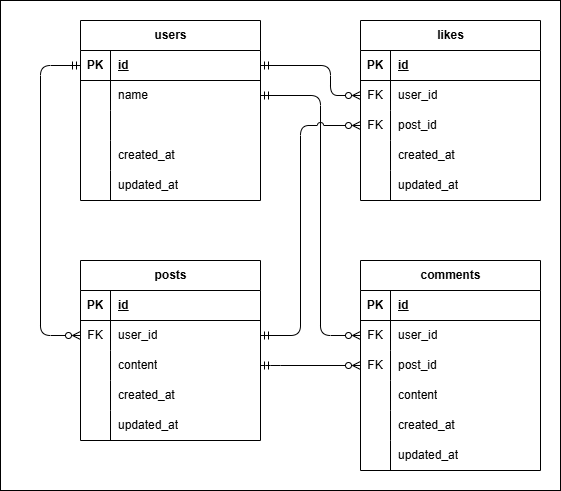

The diagram above was exported from draw.io. Its source (the exported page's mxGraphModel, read from the mxfile embedded in the PNG):
<mxGraphModel dx="804" dy="376" grid="1" gridSize="10" guides="1" tooltips="1" connect="1" arrows="1" fold="1" page="0" pageScale="1" pageWidth="827" pageHeight="1169" background="#ffffff" math="0" shadow="0">
  <root>
    <mxCell id="0" />
    <mxCell id="1" parent="0" />
    <mxCell id="119" value="" style="rounded=0;whiteSpace=wrap;html=1;fillStyle=hatch;gradientColor=none;" parent="1" vertex="1">
      <mxGeometry x="120" y="60" width="560" height="490" as="geometry" />
    </mxCell>
    <mxCell id="44" style="edgeStyle=orthogonalEdgeStyle;html=1;exitX=1;exitY=0.5;exitDx=0;exitDy=0;entryX=1;entryY=0.5;entryDx=0;entryDy=0;startArrow=ERmandOne;startFill=0;endArrow=ERzeroToOne;endFill=0;strokeColor=#FFFFFF;" parent="1" target="52" edge="1">
      <mxGeometry relative="1" as="geometry">
        <mxPoint x="370" y="394" as="sourcePoint" />
        <mxPoint x="370" y="165" as="targetPoint" />
        <Array as="points">
          <mxPoint x="411" y="394" />
          <mxPoint x="411" y="185" />
        </Array>
      </mxGeometry>
    </mxCell>
    <mxCell id="45" value="users" style="shape=table;startSize=30;container=1;collapsible=1;childLayout=tableLayout;fixedRows=1;rowLines=0;fontStyle=1;align=center;resizeLast=1;html=1;" parent="1" vertex="1">
      <mxGeometry x="200" y="80" width="180" height="180" as="geometry" />
    </mxCell>
    <mxCell id="46" value="" style="shape=tableRow;horizontal=0;startSize=0;swimlaneHead=0;swimlaneBody=0;fillColor=none;collapsible=0;dropTarget=0;points=[[0,0.5],[1,0.5]];portConstraint=eastwest;top=0;left=0;right=0;bottom=1;" parent="45" vertex="1">
      <mxGeometry y="30" width="180" height="30" as="geometry" />
    </mxCell>
    <mxCell id="47" value="PK" style="shape=partialRectangle;connectable=0;fillColor=none;top=0;left=0;bottom=0;right=0;fontStyle=1;overflow=hidden;whiteSpace=wrap;html=1;" parent="46" vertex="1">
      <mxGeometry width="30" height="30" as="geometry">
        <mxRectangle width="30" height="30" as="alternateBounds" />
      </mxGeometry>
    </mxCell>
    <mxCell id="48" value="id" style="shape=partialRectangle;connectable=0;fillColor=none;top=0;left=0;bottom=0;right=0;align=left;spacingLeft=6;fontStyle=5;overflow=hidden;whiteSpace=wrap;html=1;" parent="46" vertex="1">
      <mxGeometry x="30" width="150" height="30" as="geometry">
        <mxRectangle width="150" height="30" as="alternateBounds" />
      </mxGeometry>
    </mxCell>
    <mxCell id="49" value="" style="shape=tableRow;horizontal=0;startSize=0;swimlaneHead=0;swimlaneBody=0;fillColor=none;collapsible=0;dropTarget=0;points=[[0,0.5],[1,0.5]];portConstraint=eastwest;top=0;left=0;right=0;bottom=0;" parent="45" vertex="1">
      <mxGeometry y="60" width="180" height="30" as="geometry" />
    </mxCell>
    <mxCell id="50" value="" style="shape=partialRectangle;connectable=0;fillColor=none;top=0;left=0;bottom=0;right=0;editable=1;overflow=hidden;whiteSpace=wrap;html=1;" parent="49" vertex="1">
      <mxGeometry width="30" height="30" as="geometry">
        <mxRectangle width="30" height="30" as="alternateBounds" />
      </mxGeometry>
    </mxCell>
    <mxCell id="51" value="name" style="shape=partialRectangle;connectable=0;fillColor=none;top=0;left=0;bottom=0;right=0;align=left;spacingLeft=6;overflow=hidden;whiteSpace=wrap;html=1;" parent="49" vertex="1">
      <mxGeometry x="30" width="150" height="30" as="geometry">
        <mxRectangle width="150" height="30" as="alternateBounds" />
      </mxGeometry>
    </mxCell>
    <mxCell id="120" style="shape=tableRow;horizontal=0;startSize=0;swimlaneHead=0;swimlaneBody=0;fillColor=none;collapsible=0;dropTarget=0;points=[[0,0.5],[1,0.5]];portConstraint=eastwest;top=0;left=0;right=0;bottom=0;" vertex="1" parent="45">
      <mxGeometry y="90" width="180" height="30" as="geometry" />
    </mxCell>
    <mxCell id="121" style="shape=partialRectangle;connectable=0;fillColor=none;top=0;left=0;bottom=0;right=0;editable=1;overflow=hidden;whiteSpace=wrap;html=1;" vertex="1" parent="120">
      <mxGeometry width="30" height="30" as="geometry">
        <mxRectangle width="30" height="30" as="alternateBounds" />
      </mxGeometry>
    </mxCell>
    <mxCell id="122" style="shape=partialRectangle;connectable=0;fillColor=none;top=0;left=0;bottom=0;right=0;align=left;spacingLeft=6;overflow=hidden;whiteSpace=wrap;html=1;" vertex="1" parent="120">
      <mxGeometry x="30" width="150" height="30" as="geometry">
        <mxRectangle width="150" height="30" as="alternateBounds" />
      </mxGeometry>
    </mxCell>
    <mxCell id="52" value="" style="shape=tableRow;horizontal=0;startSize=0;swimlaneHead=0;swimlaneBody=0;fillColor=none;collapsible=0;dropTarget=0;points=[[0,0.5],[1,0.5]];portConstraint=eastwest;top=0;left=0;right=0;bottom=0;" parent="45" vertex="1">
      <mxGeometry y="120" width="180" height="30" as="geometry" />
    </mxCell>
    <mxCell id="53" value="" style="shape=partialRectangle;connectable=0;fillColor=none;top=0;left=0;bottom=0;right=0;editable=1;overflow=hidden;whiteSpace=wrap;html=1;" parent="52" vertex="1">
      <mxGeometry width="30" height="30" as="geometry">
        <mxRectangle width="30" height="30" as="alternateBounds" />
      </mxGeometry>
    </mxCell>
    <mxCell id="54" value="created_at" style="shape=partialRectangle;connectable=0;fillColor=none;top=0;left=0;bottom=0;right=0;align=left;spacingLeft=6;overflow=hidden;whiteSpace=wrap;html=1;" parent="52" vertex="1">
      <mxGeometry x="30" width="150" height="30" as="geometry">
        <mxRectangle width="150" height="30" as="alternateBounds" />
      </mxGeometry>
    </mxCell>
    <mxCell id="55" value="" style="shape=tableRow;horizontal=0;startSize=0;swimlaneHead=0;swimlaneBody=0;fillColor=none;collapsible=0;dropTarget=0;points=[[0,0.5],[1,0.5]];portConstraint=eastwest;top=0;left=0;right=0;bottom=0;" parent="45" vertex="1">
      <mxGeometry y="150" width="180" height="30" as="geometry" />
    </mxCell>
    <mxCell id="56" value="" style="shape=partialRectangle;connectable=0;fillColor=none;top=0;left=0;bottom=0;right=0;editable=1;overflow=hidden;whiteSpace=wrap;html=1;" parent="55" vertex="1">
      <mxGeometry width="30" height="30" as="geometry">
        <mxRectangle width="30" height="30" as="alternateBounds" />
      </mxGeometry>
    </mxCell>
    <mxCell id="57" value="updated_at" style="shape=partialRectangle;connectable=0;fillColor=none;top=0;left=0;bottom=0;right=0;align=left;spacingLeft=6;overflow=hidden;whiteSpace=wrap;html=1;" parent="55" vertex="1">
      <mxGeometry x="30" width="150" height="30" as="geometry">
        <mxRectangle width="150" height="30" as="alternateBounds" />
      </mxGeometry>
    </mxCell>
    <mxCell id="58" value="posts" style="shape=table;startSize=30;container=1;collapsible=1;childLayout=tableLayout;fixedRows=1;rowLines=0;fontStyle=1;align=center;resizeLast=1;html=1;" parent="1" vertex="1">
      <mxGeometry x="200" y="320" width="180" height="180" as="geometry" />
    </mxCell>
    <mxCell id="59" value="" style="shape=tableRow;horizontal=0;startSize=0;swimlaneHead=0;swimlaneBody=0;fillColor=none;collapsible=0;dropTarget=0;points=[[0,0.5],[1,0.5]];portConstraint=eastwest;top=0;left=0;right=0;bottom=1;" parent="58" vertex="1">
      <mxGeometry y="30" width="180" height="30" as="geometry" />
    </mxCell>
    <mxCell id="60" value="PK" style="shape=partialRectangle;connectable=0;fillColor=none;top=0;left=0;bottom=0;right=0;fontStyle=1;overflow=hidden;whiteSpace=wrap;html=1;" parent="59" vertex="1">
      <mxGeometry width="30" height="30" as="geometry">
        <mxRectangle width="30" height="30" as="alternateBounds" />
      </mxGeometry>
    </mxCell>
    <mxCell id="61" value="id" style="shape=partialRectangle;connectable=0;fillColor=none;top=0;left=0;bottom=0;right=0;align=left;spacingLeft=6;fontStyle=5;overflow=hidden;whiteSpace=wrap;html=1;" parent="59" vertex="1">
      <mxGeometry x="30" width="150" height="30" as="geometry">
        <mxRectangle width="150" height="30" as="alternateBounds" />
      </mxGeometry>
    </mxCell>
    <mxCell id="71" style="shape=tableRow;horizontal=0;startSize=0;swimlaneHead=0;swimlaneBody=0;fillColor=none;collapsible=0;dropTarget=0;points=[[0,0.5],[1,0.5]];portConstraint=eastwest;top=0;left=0;right=0;bottom=0;" parent="58" vertex="1">
      <mxGeometry y="60" width="180" height="30" as="geometry" />
    </mxCell>
    <mxCell id="72" value="FK" style="shape=partialRectangle;connectable=0;fillColor=none;top=0;left=0;bottom=0;right=0;editable=1;overflow=hidden;whiteSpace=wrap;html=1;" parent="71" vertex="1">
      <mxGeometry width="30" height="30" as="geometry">
        <mxRectangle width="30" height="30" as="alternateBounds" />
      </mxGeometry>
    </mxCell>
    <mxCell id="73" value="user_id" style="shape=partialRectangle;connectable=0;fillColor=none;top=0;left=0;bottom=0;right=0;align=left;spacingLeft=6;overflow=hidden;whiteSpace=wrap;html=1;" parent="71" vertex="1">
      <mxGeometry x="30" width="150" height="30" as="geometry">
        <mxRectangle width="150" height="30" as="alternateBounds" />
      </mxGeometry>
    </mxCell>
    <mxCell id="62" value="" style="shape=tableRow;horizontal=0;startSize=0;swimlaneHead=0;swimlaneBody=0;fillColor=none;collapsible=0;dropTarget=0;points=[[0,0.5],[1,0.5]];portConstraint=eastwest;top=0;left=0;right=0;bottom=0;" parent="58" vertex="1">
      <mxGeometry y="90" width="180" height="30" as="geometry" />
    </mxCell>
    <mxCell id="63" value="" style="shape=partialRectangle;connectable=0;fillColor=none;top=0;left=0;bottom=0;right=0;editable=1;overflow=hidden;whiteSpace=wrap;html=1;" parent="62" vertex="1">
      <mxGeometry width="30" height="30" as="geometry">
        <mxRectangle width="30" height="30" as="alternateBounds" />
      </mxGeometry>
    </mxCell>
    <mxCell id="64" value="content" style="shape=partialRectangle;connectable=0;fillColor=none;top=0;left=0;bottom=0;right=0;align=left;spacingLeft=6;overflow=hidden;whiteSpace=wrap;html=1;" parent="62" vertex="1">
      <mxGeometry x="30" width="150" height="30" as="geometry">
        <mxRectangle width="150" height="30" as="alternateBounds" />
      </mxGeometry>
    </mxCell>
    <mxCell id="65" value="" style="shape=tableRow;horizontal=0;startSize=0;swimlaneHead=0;swimlaneBody=0;fillColor=none;collapsible=0;dropTarget=0;points=[[0,0.5],[1,0.5]];portConstraint=eastwest;top=0;left=0;right=0;bottom=0;" parent="58" vertex="1">
      <mxGeometry y="120" width="180" height="30" as="geometry" />
    </mxCell>
    <mxCell id="66" value="" style="shape=partialRectangle;connectable=0;fillColor=none;top=0;left=0;bottom=0;right=0;editable=1;overflow=hidden;whiteSpace=wrap;html=1;" parent="65" vertex="1">
      <mxGeometry width="30" height="30" as="geometry">
        <mxRectangle width="30" height="30" as="alternateBounds" />
      </mxGeometry>
    </mxCell>
    <mxCell id="67" value="created_at" style="shape=partialRectangle;connectable=0;fillColor=none;top=0;left=0;bottom=0;right=0;align=left;spacingLeft=6;overflow=hidden;whiteSpace=wrap;html=1;" parent="65" vertex="1">
      <mxGeometry x="30" width="150" height="30" as="geometry">
        <mxRectangle width="150" height="30" as="alternateBounds" />
      </mxGeometry>
    </mxCell>
    <mxCell id="68" value="" style="shape=tableRow;horizontal=0;startSize=0;swimlaneHead=0;swimlaneBody=0;fillColor=none;collapsible=0;dropTarget=0;points=[[0,0.5],[1,0.5]];portConstraint=eastwest;top=0;left=0;right=0;bottom=0;" parent="58" vertex="1">
      <mxGeometry y="150" width="180" height="30" as="geometry" />
    </mxCell>
    <mxCell id="69" value="" style="shape=partialRectangle;connectable=0;fillColor=none;top=0;left=0;bottom=0;right=0;editable=1;overflow=hidden;whiteSpace=wrap;html=1;" parent="68" vertex="1">
      <mxGeometry width="30" height="30" as="geometry">
        <mxRectangle width="30" height="30" as="alternateBounds" />
      </mxGeometry>
    </mxCell>
    <mxCell id="70" value="updated_at" style="shape=partialRectangle;connectable=0;fillColor=none;top=0;left=0;bottom=0;right=0;align=left;spacingLeft=6;overflow=hidden;whiteSpace=wrap;html=1;" parent="68" vertex="1">
      <mxGeometry x="30" width="150" height="30" as="geometry">
        <mxRectangle width="150" height="30" as="alternateBounds" />
      </mxGeometry>
    </mxCell>
    <mxCell id="74" style="edgeStyle=orthogonalEdgeStyle;html=1;entryX=0;entryY=0.5;entryDx=0;entryDy=0;endArrow=ERmandOne;endFill=0;startArrow=ERzeroToMany;startFill=0;exitX=0;exitY=0.5;exitDx=0;exitDy=0;" parent="1" source="71" target="46" edge="1">
      <mxGeometry relative="1" as="geometry">
        <mxPoint x="165" y="409" as="sourcePoint" />
        <Array as="points">
          <mxPoint x="160" y="395" />
          <mxPoint x="160" y="125" />
        </Array>
      </mxGeometry>
    </mxCell>
    <mxCell id="75" value="likes" style="shape=table;startSize=30;container=1;collapsible=1;childLayout=tableLayout;fixedRows=1;rowLines=0;fontStyle=1;align=center;resizeLast=1;html=1;" parent="1" vertex="1">
      <mxGeometry x="480" y="80" width="180" height="180" as="geometry" />
    </mxCell>
    <mxCell id="76" value="" style="shape=tableRow;horizontal=0;startSize=0;swimlaneHead=0;swimlaneBody=0;fillColor=none;collapsible=0;dropTarget=0;points=[[0,0.5],[1,0.5]];portConstraint=eastwest;top=0;left=0;right=0;bottom=1;" parent="75" vertex="1">
      <mxGeometry y="30" width="180" height="30" as="geometry" />
    </mxCell>
    <mxCell id="77" value="PK" style="shape=partialRectangle;connectable=0;fillColor=none;top=0;left=0;bottom=0;right=0;fontStyle=1;overflow=hidden;whiteSpace=wrap;html=1;" parent="76" vertex="1">
      <mxGeometry width="30" height="30" as="geometry">
        <mxRectangle width="30" height="30" as="alternateBounds" />
      </mxGeometry>
    </mxCell>
    <mxCell id="78" value="id" style="shape=partialRectangle;connectable=0;fillColor=none;top=0;left=0;bottom=0;right=0;align=left;spacingLeft=6;fontStyle=5;overflow=hidden;whiteSpace=wrap;html=1;" parent="76" vertex="1">
      <mxGeometry x="30" width="150" height="30" as="geometry">
        <mxRectangle width="150" height="30" as="alternateBounds" />
      </mxGeometry>
    </mxCell>
    <mxCell id="88" style="shape=tableRow;horizontal=0;startSize=0;swimlaneHead=0;swimlaneBody=0;fillColor=none;collapsible=0;dropTarget=0;points=[[0,0.5],[1,0.5]];portConstraint=eastwest;top=0;left=0;right=0;bottom=0;" parent="75" vertex="1">
      <mxGeometry y="60" width="180" height="30" as="geometry" />
    </mxCell>
    <mxCell id="89" value="FK" style="shape=partialRectangle;connectable=0;fillColor=none;top=0;left=0;bottom=0;right=0;editable=1;overflow=hidden;whiteSpace=wrap;html=1;" parent="88" vertex="1">
      <mxGeometry width="30" height="30" as="geometry">
        <mxRectangle width="30" height="30" as="alternateBounds" />
      </mxGeometry>
    </mxCell>
    <mxCell id="90" value="user_id" style="shape=partialRectangle;connectable=0;fillColor=none;top=0;left=0;bottom=0;right=0;align=left;spacingLeft=6;overflow=hidden;whiteSpace=wrap;html=1;" parent="88" vertex="1">
      <mxGeometry x="30" width="150" height="30" as="geometry">
        <mxRectangle width="150" height="30" as="alternateBounds" />
      </mxGeometry>
    </mxCell>
    <mxCell id="79" value="" style="shape=tableRow;horizontal=0;startSize=0;swimlaneHead=0;swimlaneBody=0;fillColor=none;collapsible=0;dropTarget=0;points=[[0,0.5],[1,0.5]];portConstraint=eastwest;top=0;left=0;right=0;bottom=0;" parent="75" vertex="1">
      <mxGeometry y="90" width="180" height="30" as="geometry" />
    </mxCell>
    <mxCell id="80" value="FK" style="shape=partialRectangle;connectable=0;fillColor=none;top=0;left=0;bottom=0;right=0;editable=1;overflow=hidden;whiteSpace=wrap;html=1;" parent="79" vertex="1">
      <mxGeometry width="30" height="30" as="geometry">
        <mxRectangle width="30" height="30" as="alternateBounds" />
      </mxGeometry>
    </mxCell>
    <mxCell id="81" value="post_id" style="shape=partialRectangle;connectable=0;fillColor=none;top=0;left=0;bottom=0;right=0;align=left;spacingLeft=6;overflow=hidden;whiteSpace=wrap;html=1;" parent="79" vertex="1">
      <mxGeometry x="30" width="150" height="30" as="geometry">
        <mxRectangle width="150" height="30" as="alternateBounds" />
      </mxGeometry>
    </mxCell>
    <mxCell id="82" value="" style="shape=tableRow;horizontal=0;startSize=0;swimlaneHead=0;swimlaneBody=0;fillColor=none;collapsible=0;dropTarget=0;points=[[0,0.5],[1,0.5]];portConstraint=eastwest;top=0;left=0;right=0;bottom=0;" parent="75" vertex="1">
      <mxGeometry y="120" width="180" height="30" as="geometry" />
    </mxCell>
    <mxCell id="83" value="" style="shape=partialRectangle;connectable=0;fillColor=none;top=0;left=0;bottom=0;right=0;editable=1;overflow=hidden;whiteSpace=wrap;html=1;" parent="82" vertex="1">
      <mxGeometry width="30" height="30" as="geometry">
        <mxRectangle width="30" height="30" as="alternateBounds" />
      </mxGeometry>
    </mxCell>
    <mxCell id="84" value="created_at" style="shape=partialRectangle;connectable=0;fillColor=none;top=0;left=0;bottom=0;right=0;align=left;spacingLeft=6;overflow=hidden;whiteSpace=wrap;html=1;" parent="82" vertex="1">
      <mxGeometry x="30" width="150" height="30" as="geometry">
        <mxRectangle width="150" height="30" as="alternateBounds" />
      </mxGeometry>
    </mxCell>
    <mxCell id="85" value="" style="shape=tableRow;horizontal=0;startSize=0;swimlaneHead=0;swimlaneBody=0;fillColor=none;collapsible=0;dropTarget=0;points=[[0,0.5],[1,0.5]];portConstraint=eastwest;top=0;left=0;right=0;bottom=0;" parent="75" vertex="1">
      <mxGeometry y="150" width="180" height="30" as="geometry" />
    </mxCell>
    <mxCell id="86" value="" style="shape=partialRectangle;connectable=0;fillColor=none;top=0;left=0;bottom=0;right=0;editable=1;overflow=hidden;whiteSpace=wrap;html=1;" parent="85" vertex="1">
      <mxGeometry width="30" height="30" as="geometry">
        <mxRectangle width="30" height="30" as="alternateBounds" />
      </mxGeometry>
    </mxCell>
    <mxCell id="87" value="updated_at" style="shape=partialRectangle;connectable=0;fillColor=none;top=0;left=0;bottom=0;right=0;align=left;spacingLeft=6;overflow=hidden;whiteSpace=wrap;html=1;" parent="85" vertex="1">
      <mxGeometry x="30" width="150" height="30" as="geometry">
        <mxRectangle width="150" height="30" as="alternateBounds" />
      </mxGeometry>
    </mxCell>
    <mxCell id="91" value="comments" style="shape=table;startSize=30;container=1;collapsible=1;childLayout=tableLayout;fixedRows=1;rowLines=0;fontStyle=1;align=center;resizeLast=1;html=1;" parent="1" vertex="1">
      <mxGeometry x="480" y="320" width="180" height="210" as="geometry" />
    </mxCell>
    <mxCell id="92" value="" style="shape=tableRow;horizontal=0;startSize=0;swimlaneHead=0;swimlaneBody=0;fillColor=none;collapsible=0;dropTarget=0;points=[[0,0.5],[1,0.5]];portConstraint=eastwest;top=0;left=0;right=0;bottom=1;" parent="91" vertex="1">
      <mxGeometry y="30" width="180" height="30" as="geometry" />
    </mxCell>
    <mxCell id="93" value="PK" style="shape=partialRectangle;connectable=0;fillColor=none;top=0;left=0;bottom=0;right=0;fontStyle=1;overflow=hidden;whiteSpace=wrap;html=1;" parent="92" vertex="1">
      <mxGeometry width="30" height="30" as="geometry">
        <mxRectangle width="30" height="30" as="alternateBounds" />
      </mxGeometry>
    </mxCell>
    <mxCell id="94" value="id" style="shape=partialRectangle;connectable=0;fillColor=none;top=0;left=0;bottom=0;right=0;align=left;spacingLeft=6;fontStyle=5;overflow=hidden;whiteSpace=wrap;html=1;" parent="92" vertex="1">
      <mxGeometry x="30" width="150" height="30" as="geometry">
        <mxRectangle width="150" height="30" as="alternateBounds" />
      </mxGeometry>
    </mxCell>
    <mxCell id="95" style="shape=tableRow;horizontal=0;startSize=0;swimlaneHead=0;swimlaneBody=0;fillColor=none;collapsible=0;dropTarget=0;points=[[0,0.5],[1,0.5]];portConstraint=eastwest;top=0;left=0;right=0;bottom=0;" parent="91" vertex="1">
      <mxGeometry y="60" width="180" height="30" as="geometry" />
    </mxCell>
    <mxCell id="96" value="FK" style="shape=partialRectangle;connectable=0;fillColor=none;top=0;left=0;bottom=0;right=0;editable=1;overflow=hidden;whiteSpace=wrap;html=1;" parent="95" vertex="1">
      <mxGeometry width="30" height="30" as="geometry">
        <mxRectangle width="30" height="30" as="alternateBounds" />
      </mxGeometry>
    </mxCell>
    <mxCell id="97" value="user_id" style="shape=partialRectangle;connectable=0;fillColor=none;top=0;left=0;bottom=0;right=0;align=left;spacingLeft=6;overflow=hidden;whiteSpace=wrap;html=1;" parent="95" vertex="1">
      <mxGeometry x="30" width="150" height="30" as="geometry">
        <mxRectangle width="150" height="30" as="alternateBounds" />
      </mxGeometry>
    </mxCell>
    <mxCell id="98" value="" style="shape=tableRow;horizontal=0;startSize=0;swimlaneHead=0;swimlaneBody=0;fillColor=none;collapsible=0;dropTarget=0;points=[[0,0.5],[1,0.5]];portConstraint=eastwest;top=0;left=0;right=0;bottom=0;" parent="91" vertex="1">
      <mxGeometry y="90" width="180" height="30" as="geometry" />
    </mxCell>
    <mxCell id="99" value="FK" style="shape=partialRectangle;connectable=0;fillColor=none;top=0;left=0;bottom=0;right=0;editable=1;overflow=hidden;whiteSpace=wrap;html=1;" parent="98" vertex="1">
      <mxGeometry width="30" height="30" as="geometry">
        <mxRectangle width="30" height="30" as="alternateBounds" />
      </mxGeometry>
    </mxCell>
    <mxCell id="100" value="post_id" style="shape=partialRectangle;connectable=0;fillColor=none;top=0;left=0;bottom=0;right=0;align=left;spacingLeft=6;overflow=hidden;whiteSpace=wrap;html=1;" parent="98" vertex="1">
      <mxGeometry x="30" width="150" height="30" as="geometry">
        <mxRectangle width="150" height="30" as="alternateBounds" />
      </mxGeometry>
    </mxCell>
    <mxCell id="110" style="shape=tableRow;horizontal=0;startSize=0;swimlaneHead=0;swimlaneBody=0;fillColor=none;collapsible=0;dropTarget=0;points=[[0,0.5],[1,0.5]];portConstraint=eastwest;top=0;left=0;right=0;bottom=0;" parent="91" vertex="1">
      <mxGeometry y="120" width="180" height="30" as="geometry" />
    </mxCell>
    <mxCell id="111" style="shape=partialRectangle;connectable=0;fillColor=none;top=0;left=0;bottom=0;right=0;editable=1;overflow=hidden;whiteSpace=wrap;html=1;" parent="110" vertex="1">
      <mxGeometry width="30" height="30" as="geometry">
        <mxRectangle width="30" height="30" as="alternateBounds" />
      </mxGeometry>
    </mxCell>
    <mxCell id="112" value="content" style="shape=partialRectangle;connectable=0;fillColor=none;top=0;left=0;bottom=0;right=0;align=left;spacingLeft=6;overflow=hidden;whiteSpace=wrap;html=1;" parent="110" vertex="1">
      <mxGeometry x="30" width="150" height="30" as="geometry">
        <mxRectangle width="150" height="30" as="alternateBounds" />
      </mxGeometry>
    </mxCell>
    <mxCell id="101" value="" style="shape=tableRow;horizontal=0;startSize=0;swimlaneHead=0;swimlaneBody=0;fillColor=none;collapsible=0;dropTarget=0;points=[[0,0.5],[1,0.5]];portConstraint=eastwest;top=0;left=0;right=0;bottom=0;" parent="91" vertex="1">
      <mxGeometry y="150" width="180" height="30" as="geometry" />
    </mxCell>
    <mxCell id="102" value="" style="shape=partialRectangle;connectable=0;fillColor=none;top=0;left=0;bottom=0;right=0;editable=1;overflow=hidden;whiteSpace=wrap;html=1;" parent="101" vertex="1">
      <mxGeometry width="30" height="30" as="geometry">
        <mxRectangle width="30" height="30" as="alternateBounds" />
      </mxGeometry>
    </mxCell>
    <mxCell id="103" value="created_at" style="shape=partialRectangle;connectable=0;fillColor=none;top=0;left=0;bottom=0;right=0;align=left;spacingLeft=6;overflow=hidden;whiteSpace=wrap;html=1;" parent="101" vertex="1">
      <mxGeometry x="30" width="150" height="30" as="geometry">
        <mxRectangle width="150" height="30" as="alternateBounds" />
      </mxGeometry>
    </mxCell>
    <mxCell id="104" value="" style="shape=tableRow;horizontal=0;startSize=0;swimlaneHead=0;swimlaneBody=0;fillColor=none;collapsible=0;dropTarget=0;points=[[0,0.5],[1,0.5]];portConstraint=eastwest;top=0;left=0;right=0;bottom=0;" parent="91" vertex="1">
      <mxGeometry y="180" width="180" height="30" as="geometry" />
    </mxCell>
    <mxCell id="105" value="" style="shape=partialRectangle;connectable=0;fillColor=none;top=0;left=0;bottom=0;right=0;editable=1;overflow=hidden;whiteSpace=wrap;html=1;" parent="104" vertex="1">
      <mxGeometry width="30" height="30" as="geometry">
        <mxRectangle width="30" height="30" as="alternateBounds" />
      </mxGeometry>
    </mxCell>
    <mxCell id="106" value="updated_at" style="shape=partialRectangle;connectable=0;fillColor=none;top=0;left=0;bottom=0;right=0;align=left;spacingLeft=6;overflow=hidden;whiteSpace=wrap;html=1;" parent="104" vertex="1">
      <mxGeometry x="30" width="150" height="30" as="geometry">
        <mxRectangle width="150" height="30" as="alternateBounds" />
      </mxGeometry>
    </mxCell>
    <mxCell id="113" style="edgeStyle=orthogonalEdgeStyle;html=1;entryX=1;entryY=0.5;entryDx=0;entryDy=0;endArrow=ERmandOne;endFill=0;startArrow=ERzeroToMany;startFill=0;exitX=0;exitY=0.5;exitDx=0;exitDy=0;" parent="1" source="88" target="46" edge="1">
      <mxGeometry relative="1" as="geometry">
        <mxPoint x="210" y="405" as="sourcePoint" />
        <mxPoint x="210" y="135" as="targetPoint" />
        <Array as="points">
          <mxPoint x="450" y="155" />
          <mxPoint x="450" y="125" />
        </Array>
      </mxGeometry>
    </mxCell>
    <mxCell id="114" style="edgeStyle=orthogonalEdgeStyle;html=1;entryX=1;entryY=0.5;entryDx=0;entryDy=0;endArrow=ERmandOne;endFill=0;startArrow=ERzeroToMany;startFill=0;exitX=0;exitY=0.5;exitDx=0;exitDy=0;" parent="1" source="95" target="49" edge="1">
      <mxGeometry relative="1" as="geometry">
        <mxPoint x="490" y="165" as="sourcePoint" />
        <mxPoint x="390" y="135" as="targetPoint" />
        <Array as="points">
          <mxPoint x="440" y="395" />
          <mxPoint x="440" y="155" />
        </Array>
      </mxGeometry>
    </mxCell>
    <mxCell id="115" style="edgeStyle=orthogonalEdgeStyle;html=1;entryX=1;entryY=0.5;entryDx=0;entryDy=0;endArrow=ERmandOne;endFill=0;startArrow=ERzeroToMany;startFill=0;exitX=0;exitY=0.5;exitDx=0;exitDy=0;" parent="1" source="98" target="62" edge="1">
      <mxGeometry relative="1" as="geometry">
        <mxPoint x="490" y="405" as="sourcePoint" />
        <mxPoint x="390" y="195" as="targetPoint" />
        <Array as="points">
          <mxPoint x="390" y="425" />
          <mxPoint x="390" y="425" />
        </Array>
      </mxGeometry>
    </mxCell>
    <mxCell id="116" style="edgeStyle=orthogonalEdgeStyle;html=1;exitX=0;exitY=0.5;exitDx=0;exitDy=0;entryX=1;entryY=0.5;entryDx=0;entryDy=0;jumpStyle=arc;endArrow=ERmandOne;endFill=0;startArrow=ERzeroToMany;startFill=0;" parent="1" source="79" target="71" edge="1">
      <mxGeometry relative="1" as="geometry">
        <Array as="points">
          <mxPoint x="420" y="185" />
          <mxPoint x="420" y="395" />
        </Array>
      </mxGeometry>
    </mxCell>
  </root>
</mxGraphModel>